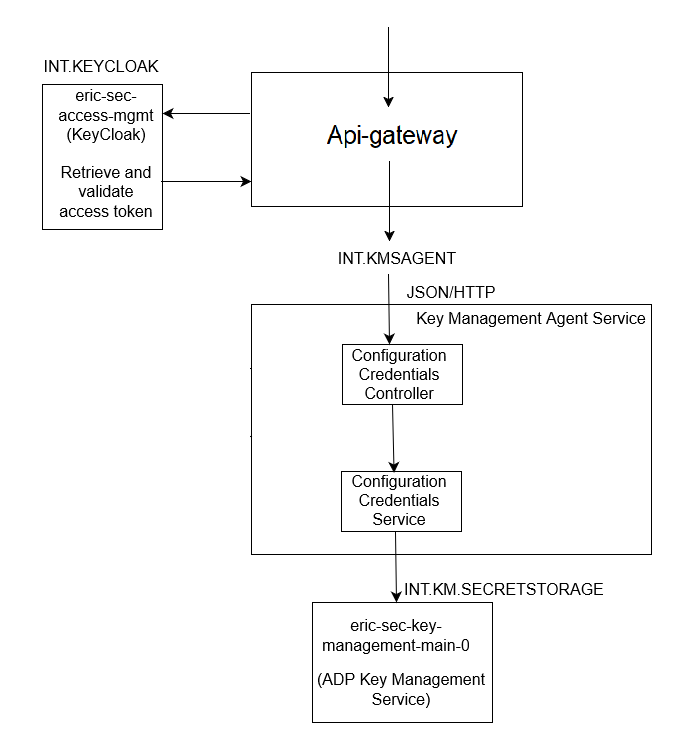

The diagram above was exported from draw.io. Its source (the exported page's mxGraphModel, read from the mxfile embedded in the PNG):
<mxGraphModel dx="1034" dy="422" grid="1" gridSize="10" guides="1" tooltips="1" connect="1" arrows="1" fold="1" page="1" pageScale="1" pageWidth="850" pageHeight="1100" math="0" shadow="0">
  <root>
    <mxCell id="0" />
    <mxCell id="1" parent="0" />
    <mxCell id="Ywzucq1eicsZchK3GNWc-1" value="" style="rounded=0;whiteSpace=wrap;html=1;fontSize=16;" parent="1" vertex="1">
      <mxGeometry x="333" y="120" width="400" height="250" as="geometry" />
    </mxCell>
    <mxCell id="Ywzucq1eicsZchK3GNWc-2" value="" style="rounded=0;whiteSpace=wrap;html=1;fontSize=16;" parent="1" vertex="1">
      <mxGeometry x="423" y="287" width="120" height="60" as="geometry" />
    </mxCell>
    <mxCell id="Ywzucq1eicsZchK3GNWc-3" value="" style="rounded=0;whiteSpace=wrap;html=1;fontSize=16;" parent="1" vertex="1">
      <mxGeometry x="424" y="160" width="120" height="60" as="geometry" />
    </mxCell>
    <mxCell id="Ywzucq1eicsZchK3GNWc-5" value="" style="rounded=0;whiteSpace=wrap;html=1;fontSize=16;" parent="1" vertex="1">
      <mxGeometry x="124" y="155" width="120" height="145" as="geometry" />
    </mxCell>
    <mxCell id="Ywzucq1eicsZchK3GNWc-6" value="" style="rounded=0;whiteSpace=wrap;html=1;fontSize=16;" parent="1" vertex="1">
      <mxGeometry x="394" y="418" width="180" height="120" as="geometry" />
    </mxCell>
    <mxCell id="Ywzucq1eicsZchK3GNWc-7" value="" style="endArrow=classic;html=1;rounded=0;fontSize=12;startSize=8;endSize=8;curved=1;" parent="1" edge="1">
      <mxGeometry width="50" height="50" relative="1" as="geometry">
        <mxPoint x="470" y="90" as="sourcePoint" />
        <mxPoint x="471" y="160" as="targetPoint" />
      </mxGeometry>
    </mxCell>
    <mxCell id="Ywzucq1eicsZchK3GNWc-9" style="edgeStyle=none;curved=1;rounded=0;orthogonalLoop=1;jettySize=auto;html=1;exitX=0.75;exitY=0;exitDx=0;exitDy=0;fontSize=12;startSize=8;endSize=8;" parent="1" source="Ywzucq1eicsZchK3GNWc-5" target="Ywzucq1eicsZchK3GNWc-5" edge="1">
      <mxGeometry relative="1" as="geometry" />
    </mxCell>
    <mxCell id="Ywzucq1eicsZchK3GNWc-15" value="INT.KMSAGENT" style="text;strokeColor=none;align=center;fillColor=none;html=1;verticalAlign=middle;whiteSpace=wrap;rounded=0;fontSize=16;" parent="1" vertex="1">
      <mxGeometry x="449" y="59" width="60" height="30" as="geometry" />
    </mxCell>
    <mxCell id="Ywzucq1eicsZchK3GNWc-16" value="JSON/HTTP" style="text;strokeColor=none;align=center;fillColor=none;html=1;verticalAlign=middle;whiteSpace=wrap;rounded=0;fontSize=16;" parent="1" vertex="1">
      <mxGeometry x="503" y="93" width="60" height="30" as="geometry" />
    </mxCell>
    <mxCell id="Ywzucq1eicsZchK3GNWc-18" value="&lt;div&gt;Configuration&lt;/div&gt;&lt;div&gt;Credentials Controller&lt;/div&gt;" style="text;strokeColor=none;align=center;fillColor=none;html=1;verticalAlign=middle;whiteSpace=wrap;rounded=0;fontSize=16;" parent="1" vertex="1">
      <mxGeometry x="451" y="175" width="60" height="30" as="geometry" />
    </mxCell>
    <mxCell id="Ywzucq1eicsZchK3GNWc-19" value="&lt;div&gt;Configuration&lt;/div&gt;&lt;div&gt;Credentials Service&lt;br&gt;&lt;/div&gt;" style="text;strokeColor=none;align=center;fillColor=none;html=1;verticalAlign=middle;whiteSpace=wrap;rounded=0;fontSize=16;" parent="1" vertex="1">
      <mxGeometry x="451" y="301" width="60" height="30" as="geometry" />
    </mxCell>
    <mxCell id="Ywzucq1eicsZchK3GNWc-20" value="INT.KM.SECRETSTORAGE" style="text;strokeColor=none;align=center;fillColor=none;html=1;verticalAlign=middle;whiteSpace=wrap;rounded=0;fontSize=16;" parent="1" vertex="1">
      <mxGeometry x="556" y="390" width="60" height="30" as="geometry" />
    </mxCell>
    <mxCell id="Ywzucq1eicsZchK3GNWc-21" value="eric-sec-key-management-main-0" style="text;strokeColor=none;align=center;fillColor=none;html=1;verticalAlign=middle;whiteSpace=wrap;rounded=0;fontSize=16;" parent="1" vertex="1">
      <mxGeometry x="403" y="436" width="150" height="30" as="geometry" />
    </mxCell>
    <mxCell id="Ywzucq1eicsZchK3GNWc-22" value="(ADP Key Management Service)" style="text;strokeColor=none;align=center;fillColor=none;html=1;verticalAlign=middle;whiteSpace=wrap;rounded=0;fontSize=16;" parent="1" vertex="1">
      <mxGeometry x="393" y="490" width="180" height="30" as="geometry" />
    </mxCell>
    <mxCell id="Ywzucq1eicsZchK3GNWc-23" value="INT.KEYCLOAK" style="text;strokeColor=none;align=center;fillColor=none;html=1;verticalAlign=middle;whiteSpace=wrap;rounded=0;fontSize=16;" parent="1" vertex="1">
      <mxGeometry x="153" y="122" width="60" height="30" as="geometry" />
    </mxCell>
    <mxCell id="Ywzucq1eicsZchK3GNWc-24" value="eric-sec-access-mgmt (KeyCloak)&lt;br&gt;&lt;br&gt;Retrieve and validate access token" style="text;strokeColor=none;align=center;fillColor=none;html=1;verticalAlign=middle;whiteSpace=wrap;rounded=0;fontSize=16;" parent="1" vertex="1">
      <mxGeometry x="138" y="204" width="100" height="40" as="geometry" />
    </mxCell>
    <mxCell id="Ywzucq1eicsZchK3GNWc-25" value="" style="endArrow=classic;html=1;rounded=0;fontSize=12;startSize=8;endSize=8;curved=1;" parent="1" edge="1">
      <mxGeometry width="50" height="50" relative="1" as="geometry">
        <mxPoint x="333" y="184" as="sourcePoint" />
        <mxPoint x="244" y="184" as="targetPoint" />
      </mxGeometry>
    </mxCell>
    <mxCell id="Ywzucq1eicsZchK3GNWc-27" value="" style="endArrow=classic;html=1;rounded=0;fontSize=12;startSize=8;endSize=8;curved=1;" parent="1" edge="1">
      <mxGeometry width="50" height="50" relative="1" as="geometry">
        <mxPoint x="243" y="252" as="sourcePoint" />
        <mxPoint x="333" y="252" as="targetPoint" />
      </mxGeometry>
    </mxCell>
    <mxCell id="Ywzucq1eicsZchK3GNWc-28" value="Key Management Agent Service" style="text;strokeColor=none;align=center;fillColor=none;html=1;verticalAlign=middle;whiteSpace=wrap;rounded=0;fontSize=16;" parent="1" vertex="1">
      <mxGeometry x="468" y="119" width="290" height="30" as="geometry" />
    </mxCell>
    <mxCell id="Ywzucq1eicsZchK3GNWc-31" value="" style="endArrow=classic;html=1;rounded=0;fontSize=12;startSize=8;endSize=8;curved=1;entryX=0.438;entryY=0.024;entryDx=0;entryDy=0;entryPerimeter=0;" parent="1" target="Ywzucq1eicsZchK3GNWc-2" edge="1">
      <mxGeometry width="50" height="50" relative="1" as="geometry">
        <mxPoint x="474" y="220" as="sourcePoint" />
        <mxPoint x="475" y="290" as="targetPoint" />
      </mxGeometry>
    </mxCell>
    <mxCell id="Ywzucq1eicsZchK3GNWc-32" value="" style="endArrow=classic;html=1;rounded=0;fontSize=12;startSize=8;endSize=8;curved=1;" parent="1" edge="1">
      <mxGeometry width="50" height="50" relative="1" as="geometry">
        <mxPoint x="477" y="348" as="sourcePoint" />
        <mxPoint x="478" y="418" as="targetPoint" />
      </mxGeometry>
    </mxCell>
  </root>
</mxGraphModel>